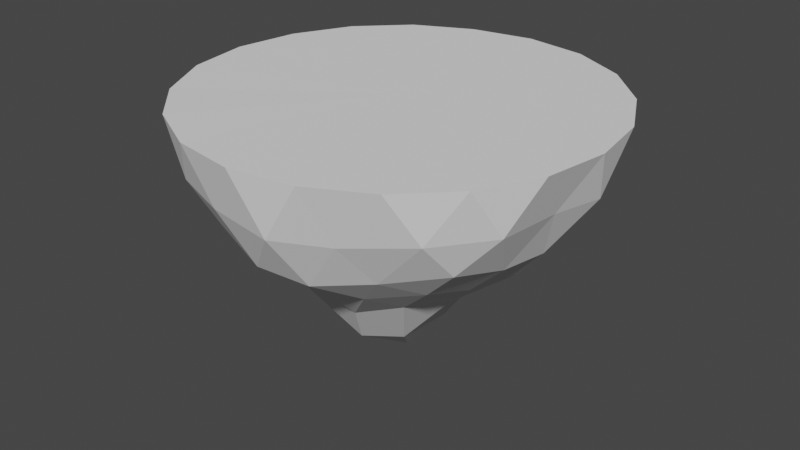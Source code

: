 # Source: island.blend  (saved by Blender 2.90.8; exported with 4.5.12 LTS)
import bpy
from mathutils import Matrix  # noqa: F401  (used for matrix-valued properties, if any)

bpy.ops.wm.read_factory_settings(use_empty=True)
scene = bpy.context.scene
scene.name = 'Scene'

# ---- collections
col_collection = bpy.data.collections.new('Collection'); scene.collection.children.link(col_collection)

# ---- world
world_world = bpy.data.worlds.new('World'); scene.world = world_world
world_world.use_nodes = True; world_world.node_tree.nodes.clear()
_N = world_world.node_tree.nodes; _L = world_world.node_tree.links
n0 = _N.new('ShaderNodeOutputWorld'); n0.name = 'World Output'; n0.location = (300, 300)
n1 = _N.new('ShaderNodeBackground'); n1.name = 'Background'; n1.location = (10, 300)
n1.inputs[0].default_value = (0.05088, 0.05088, 0.05088, 1.0)
_L.new(n1.outputs[0], n0.inputs[0])
n0.is_active_output = True
world_world.color = (0.05088, 0.05088, 0.05088)
world_world.use_sun_shadow = False
world_world.sun_shadow_jitter_overblur = 0.0

# ---- meshes
me_icosphere = bpy.data.meshes.new('Icosphere')
me_icosphere.from_pydata([(0.02726, 0.01999, -1.26), (0.6968, -0.5206, -0.418), (-0.2993, -0.7782, -0.4294), (-0.7747, -0.01677, -0.4275), (-0.1583, 0.7037, -0.4336), (0.6209, 0.4841, -0.3859), (-0.2837, -0.594, -0.6137), (-0.2198, -0.4051, -0.837), (-0.04814, -0.2196, -1.132), (0.1506, -0.1521, -1.09), (0.285, -0.3177, -0.8056), (0.5015, -0.4363, -0.6073), (0.4302, -0.6548, -0.488), (0.185, -0.7789, -0.5318), (-0.0566, -0.8245, -0.5099), (0.7395, 0.229, -0.4485), (0.7468, 0.02535, -0.5248), (0.7242, -0.2283, -0.5031), (0.1539, 0.144, -1.105), (0.3438, 0.2601, -0.8126), (0.5033, 0.3631, -0.5893), (-0.617, 0.02934, -0.6251), (-0.4698, 0.01399, -0.8337), (-0.2049, 0.03174, -1.138), (-0.4458, -0.6524, -0.4568), (-0.6382, -0.4395, -0.5139), (-0.712, -0.2293, -0.5106), (-0.1598, 0.6011, -0.6614), (-0.1248, 0.4565, -0.864), (-0.04739, 0.2576, -1.13), (-0.7148, 0.221, -0.4853), (-0.5462, 0.4245, -0.4946), (-0.4007, 0.5844, -0.5205), (0.05212, 0.691, -0.4615), (0.2657, 0.708, -0.4885), (0.4577, 0.5726, -0.4305), (0.951, -0.309, 6.993e-05), (0.8537, -0.4344, -0.2379), (0.8343, 0.4183, -0.2341), (0.9511, 0.309, 1.752e-08), (0.0, -1.0, -1.752e-08), (-0.1809, -0.9152, -0.2582), (0.6725, -0.6845, -0.2354), (0.5875, -0.8091, 0.0002677), (-0.951, -0.309, -1.234e-05), (-0.8932, -0.1559, -0.2423), (-0.4338, -0.8409, -0.2325), (-0.5873, -0.8064, 0.002617), (-0.5874, 0.8083, -2.223e-05), (-0.4154, 0.8157, -0.2485), (-0.9, 0.1397, -0.241), (-0.9459, 0.3084, 0.0008379), (0.5856, 0.8092, 0.000306), (0.652, 0.6707, -0.2403), (-0.09993, 0.8313, -0.2269), (0.001226, 0.9967, -8.296e-06), (0.8076, 0.5879, 0.0001938), (-0.3057, 0.9422, 0.0001141), (-0.9995, 9.806e-06, 6.567e-05), (-0.3089, -0.9506, 0.0004693), (0.809, -0.5878, -1.902e-06), (0.3093, 0.9502, 9.133e-05), (0.4598, 0.8074, -0.2307), (0.1271, 0.869, -0.2568), (-0.809, 0.5878, -7.845e-14), (-0.6302, 0.6268, -0.2781), (-0.8062, 0.4168, -0.2666), (-0.808, -0.5862, -0.001466), (-0.8505, -0.4066, -0.2918), (-0.6339, -0.6456, -0.2468), (0.309, -0.9511, 2.802e-14), (0.1364, -0.9515, -0.2745), (0.3703, -0.8226, -0.2823), (0.9998, -0.0001903, 7.049e-05), (0.86, -0.097, -0.2618), (0.9258, 0.1329, -0.2596), (0.3518, 0.455, -0.6558), (0.1676, 0.3522, -0.883), (0.1334, 0.5645, -0.6737), (-0.3944, 0.4668, -0.769), (-0.324, 0.2368, -0.9557), (-0.5216, 0.2502, -0.7114), (-0.4862, -0.2514, -0.7062), (-0.2568, -0.2444, -0.9295), (-0.3754, -0.4467, -0.6712), (0.5897, 0.08184, -0.7052), (0.5317, -0.1854, -0.6856), (0.3202, -0.03804, -0.8921), (-0.05963, -0.5791, -0.6753), (0.04236, -0.3599, -0.9073), (0.2537, -0.5366, -0.6754), (0.0004145, -0.0004746, 0.0001796)], [], [(0, 9, 8), (1, 11, 17), (0, 8, 23), (0, 23, 29), (0, 29, 18), (1, 17, 37), (2, 14, 41), (3, 26, 45), (4, 32, 49), (5, 35, 53), (1, 37, 42), (2, 41, 46), (3, 45, 50), (4, 49, 54), (5, 53, 38), (38, 56, 39), (38, 53, 56), (53, 52, 56), (54, 57, 55), (54, 49, 57), (49, 48, 57), (50, 58, 51), (50, 45, 58), (45, 44, 58), (46, 59, 47), (46, 41, 59), (41, 40, 59), (42, 60, 43), (42, 37, 60), (37, 36, 60), (53, 62, 52), (52, 62, 61), (62, 63, 61), (61, 63, 55), (63, 54, 55), (53, 35, 62), (35, 34, 62), (62, 34, 63), (34, 33, 63), (63, 33, 54), (33, 4, 54), (49, 65, 48), (48, 65, 64), (65, 66, 64), (64, 66, 51), (66, 50, 51), (49, 32, 65), (32, 31, 65), (65, 31, 66), (31, 30, 66), (66, 30, 50), (30, 3, 50), (45, 68, 44), (44, 68, 67), (68, 69, 67), (67, 69, 47), (69, 46, 47), (45, 26, 68), (26, 25, 68), (68, 25, 69), (25, 24, 69), (69, 24, 46), (24, 2, 46), (41, 71, 40), (40, 71, 70), (71, 72, 70), (70, 72, 43), (72, 42, 43), (41, 14, 71), (14, 13, 71), (71, 13, 72), (13, 12, 72), (72, 12, 42), (12, 1, 42), (37, 74, 36), (36, 74, 73), (74, 75, 73), (73, 75, 39), (75, 38, 39), (37, 17, 74), (17, 16, 74), (74, 16, 75), (16, 15, 75), (75, 15, 38), (15, 5, 38), (20, 35, 5), (19, 76, 20), (18, 77, 19), (20, 76, 35), (76, 34, 35), (19, 77, 76), (77, 78, 76), (76, 78, 34), (78, 33, 34), (18, 29, 77), (29, 28, 77), (77, 28, 78), (28, 27, 78), (78, 27, 33), (27, 4, 33), (27, 32, 4), (28, 79, 27), (29, 80, 28), (27, 79, 32), (79, 31, 32), (28, 80, 79), (80, 81, 79), (79, 81, 31), (81, 30, 31), (29, 23, 80), (23, 22, 80), (80, 22, 81), (22, 21, 81), (81, 21, 30), (21, 3, 30), (21, 26, 3), (22, 82, 21), (23, 83, 22), (21, 82, 26), (82, 25, 26), (22, 83, 82), (83, 84, 82), (82, 84, 25), (84, 24, 25), (23, 8, 83), (8, 7, 83), (83, 7, 84), (7, 6, 84), (84, 6, 24), (6, 2, 24), (15, 20, 5), (16, 85, 15), (17, 86, 16), (15, 85, 20), (85, 19, 20), (16, 86, 85), (86, 87, 85), (85, 87, 19), (87, 18, 19), (17, 11, 86), (11, 10, 86), (86, 10, 87), (10, 9, 87), (87, 9, 18), (9, 0, 18), (6, 14, 2), (7, 88, 6), (8, 89, 7), (6, 88, 14), (88, 13, 14), (7, 89, 88), (89, 90, 88), (88, 90, 13), (90, 12, 13), (8, 9, 89), (9, 10, 89), (89, 10, 90), (10, 11, 90), (90, 11, 12), (11, 1, 12), (61, 55, 91), (64, 51, 91), (67, 47, 91), (70, 43, 91), (73, 39, 91), (51, 58, 91), (52, 61, 91), (48, 64, 91), (56, 52, 91), (44, 67, 91), (59, 40, 91), (40, 70, 91), (36, 73, 91), (55, 57, 91), (43, 60, 91), (58, 44, 91), (39, 56, 91), (47, 59, 91), (57, 48, 91), (60, 36, 91)])
_uv = me_icosphere.uv_layers.new(name='UVMap')
_uv.uv.foreach_set('vector', [0.8182, 0.0, 0.7955, 0.03937, 0.8409, 0.03937, 0.7273, 0.1575, 0.7045, 0.1181, 0.6818, 0.1575, 0.09091, 0.0, 0.06818, 0.03937, 0.1136, 0.03937, 0.2727, 0.0, 0.25, 0.03937, 0.2955, 0.03937, 0.4545, 0.0, 0.4318, 0.03937, 0.4773, 0.03937, 0.7273, 0.1575, 0.6818, 0.1575, 0.7045, 0.1968, 0.9137, 0.1524, 0.8665, 0.1516, 0.8917, 0.1927, 0.1818, 0.1575, 0.1364, 0.1575, 0.1591, 0.1968, 0.3636, 0.1575, 0.3182, 0.1575, 0.3409, 0.1968, 0.5455, 0.1575, 0.5029, 0.156, 0.5227, 0.1968, 0.7273, 0.1575, 0.7045, 0.1968, 0.75, 0.1968, 0.9137, 0.1524, 0.8917, 0.1927, 0.9319, 0.1968, 0.1818, 0.1575, 0.1591, 0.1968, 0.2045, 0.1968, 0.3636, 0.1575, 0.3409, 0.1968, 0.3864, 0.1968, 0.5455, 0.1575, 0.5227, 0.1968, 0.5682, 0.1968, 0.5682, 0.1968, 0.5455, 0.2362, 0.5909, 0.2362, 0.5682, 0.1968, 0.5227, 0.1968, 0.5455, 0.2362, 0.5227, 0.1968, 0.5, 0.2362, 0.5455, 0.2362, 0.3864, 0.1968, 0.3636, 0.2362, 0.4091, 0.2362, 0.3864, 0.1968, 0.3409, 0.1968, 0.3636, 0.2362, 0.3409, 0.1968, 0.3182, 0.2362, 0.3636, 0.2362, 0.2045, 0.1968, 0.1818, 0.2362, 0.2273, 0.2362, 0.2045, 0.1968, 0.1591, 0.1968, 0.1818, 0.2362, 0.1591, 0.1968, 0.1364, 0.2362, 0.1818, 0.2362, 0.9319, 0.1968, 0.9091, 0.2362, 0.9545, 0.2362, 0.9319, 0.1968, 0.8917, 0.1927, 0.9091, 0.2362, 0.8917, 0.1927, 0.8636, 0.2362, 0.9091, 0.2362, 0.75, 0.1968, 0.7273, 0.2362, 0.7727, 0.2362, 0.75, 0.1968, 0.7045, 0.1968, 0.7273, 0.2362, 0.7045, 0.1968, 0.6818, 0.2362, 0.7273, 0.2362, 0.5227, 0.1968, 0.4773, 0.2, 0.5, 0.2362, 0.5, 0.2362, 0.4773, 0.2, 0.4545, 0.2362, 0.4773, 0.2, 0.4318, 0.1968, 0.4545, 0.2362, 0.4545, 0.2362, 0.4318, 0.1968, 0.4091, 0.2362, 0.4318, 0.1968, 0.3864, 0.1968, 0.4091, 0.2362, 0.5227, 0.1968, 0.5029, 0.156, 0.4773, 0.2, 0.5029, 0.156, 0.4515, 0.1559, 0.4773, 0.2, 0.4773, 0.2, 0.4515, 0.1559, 0.4318, 0.1968, 0.4515, 0.1559, 0.4091, 0.1575, 0.4318, 0.1968, 0.4318, 0.1968, 0.4091, 0.1575, 0.3864, 0.1968, 0.4091, 0.1575, 0.3636, 0.1575, 0.3864, 0.1968, 0.3409, 0.1968, 0.2955, 0.1968, 0.3182, 0.2362, 0.3182, 0.2362, 0.2955, 0.1968, 0.2727, 0.2362, 0.2955, 0.1968, 0.25, 0.1968, 0.2727, 0.2362, 0.2727, 0.2362, 0.25, 0.1968, 0.2273, 0.2362, 0.25, 0.1968, 0.2045, 0.1968, 0.2273, 0.2362, 0.3409, 0.1968, 0.3182, 0.1575, 0.2955, 0.1968, 0.3182, 0.1575, 0.2727, 0.1575, 0.2955, 0.1968, 0.2955, 0.1968, 0.2727, 0.1575, 0.25, 0.1968, 0.2727, 0.1575, 0.2273, 0.1575, 0.25, 0.1968, 0.25, 0.1968, 0.2273, 0.1575, 0.2045, 0.1968, 0.2273, 0.1575, 0.1818, 0.1575, 0.2045, 0.1968, 0.1591, 0.1968, 0.1136, 0.1968, 0.1364, 0.2362, 0.1364, 0.2362, 0.1136, 0.1968, 0.09091, 0.2362, 0.1136, 0.1968, 0.06818, 0.1968, 0.09091, 0.2362, 0.09091, 0.2362, 0.06818, 0.1968, 0.04545, 0.2362, 0.06818, 0.1968, 0.02285, 0.1968, 0.04545, 0.2362, 0.1591, 0.1968, 0.1364, 0.1575, 0.1136, 0.1968, 0.1364, 0.1575, 0.09091, 0.1575, 0.1136, 0.1968, 0.1136, 0.1968, 0.09091, 0.1575, 0.06818, 0.1968, 0.09091, 0.1575, 0.04558, 0.1574, 0.06818, 0.1968, 0.06818, 0.1968, 0.04558, 0.1574, 0.02285, 0.1968, 0.04558, 0.1574, 0.007933, 0.1554, 0.02285, 0.1968, 0.8917, 0.1927, 0.8409, 0.1968, 0.8636, 0.2362, 0.8636, 0.2362, 0.8409, 0.1968, 0.8182, 0.2362, 0.8409, 0.1968, 0.8016, 0.1906, 0.8182, 0.2362, 0.8182, 0.2362, 0.8016, 0.1906, 0.7727, 0.2362, 0.8016, 0.1906, 0.75, 0.1968, 0.7727, 0.2362, 0.8917, 0.1927, 0.8665, 0.1516, 0.8409, 0.1968, 0.8665, 0.1516, 0.8249, 0.1499, 0.8409, 0.1968, 0.8409, 0.1968, 0.8249, 0.1499, 0.8016, 0.1906, 0.8249, 0.1499, 0.7792, 0.1498, 0.8016, 0.1906, 0.8016, 0.1906, 0.7792, 0.1498, 0.75, 0.1968, 0.7792, 0.1498, 0.7273, 0.1575, 0.75, 0.1968, 0.7045, 0.1968, 0.6591, 0.1968, 0.6818, 0.2362, 0.6818, 0.2362, 0.6591, 0.1968, 0.6364, 0.2362, 0.6591, 0.1968, 0.6136, 0.1968, 0.6364, 0.2362, 0.6364, 0.2362, 0.6136, 0.1968, 0.5909, 0.2362, 0.6136, 0.1968, 0.5682, 0.1968, 0.5909, 0.2362, 0.7045, 0.1968, 0.6818, 0.1575, 0.6591, 0.1968, 0.6818, 0.1575, 0.6364, 0.1575, 0.6591, 0.1968, 0.6591, 0.1968, 0.6364, 0.1575, 0.6136, 0.1968, 0.6364, 0.1575, 0.5909, 0.1575, 0.6136, 0.1968, 0.6136, 0.1968, 0.5909, 0.1575, 0.5682, 0.1968, 0.5909, 0.1575, 0.5455, 0.1575, 0.5682, 0.1968, 0.5227, 0.1181, 0.5029, 0.156, 0.5455, 0.1575, 0.5, 0.07873, 0.4773, 0.1181, 0.5227, 0.1181, 0.4773, 0.03937, 0.4545, 0.07873, 0.5, 0.07873, 0.5227, 0.1181, 0.4773, 0.1181, 0.5029, 0.156, 0.4773, 0.1181, 0.4515, 0.1559, 0.5029, 0.156, 0.5, 0.07873, 0.4545, 0.07873, 0.4773, 0.1181, 0.4545, 0.07873, 0.4318, 0.1181, 0.4773, 0.1181, 0.4773, 0.1181, 0.4318, 0.1181, 0.4515, 0.1559, 0.4318, 0.1181, 0.4091, 0.1575, 0.4515, 0.1559, 0.4773, 0.03937, 0.4318, 0.03937, 0.4545, 0.07873, 0.4318, 0.03937, 0.4091, 0.07873, 0.4545, 0.07873, 0.4545, 0.07873, 0.4091, 0.07873, 0.4318, 0.1181, 0.4091, 0.07873, 0.3864, 0.1181, 0.4318, 0.1181, 0.4318, 0.1181, 0.3864, 0.1181, 0.4091, 0.1575, 0.3864, 0.1181, 0.3636, 0.1575, 0.4091, 0.1575, 0.3409, 0.1181, 0.3182, 0.1575, 0.3636, 0.1575, 0.3182, 0.07873, 0.2955, 0.1181, 0.3409, 0.1181, 0.2955, 0.03937, 0.2727, 0.07873, 0.3182, 0.07873, 0.3409, 0.1181, 0.2955, 0.1181, 0.3182, 0.1575, 0.2955, 0.1181, 0.2727, 0.1575, 0.3182, 0.1575, 0.3182, 0.07873, 0.2727, 0.07873, 0.2955, 0.1181, 0.2727, 0.07873, 0.25, 0.1181, 0.2955, 0.1181, 0.2955, 0.1181, 0.25, 0.1181, 0.2727, 0.1575, 0.25, 0.1181, 0.2273, 0.1575, 0.2727, 0.1575, 0.2955, 0.03937, 0.25, 0.03937, 0.2727, 0.07873, 0.25, 0.03937, 0.2273, 0.07873, 0.2727, 0.07873, 0.2727, 0.07873, 0.2273, 0.07873, 0.25, 0.1181, 0.2273, 0.07873, 0.2045, 0.1181, 0.25, 0.1181, 0.25, 0.1181, 0.2045, 0.1181, 0.2273, 0.1575, 0.2045, 0.1181, 0.1818, 0.1575, 0.2273, 0.1575, 0.1591, 0.1181, 0.1364, 0.1575, 0.1818, 0.1575, 0.1364, 0.07873, 0.1136, 0.1181, 0.1591, 0.1181, 0.1136, 0.03937, 0.09091, 0.07873, 0.1364, 0.07873, 0.1591, 0.1181, 0.1136, 0.1181, 0.1364, 0.1575, 0.1136, 0.1181, 0.09091, 0.1575, 0.1364, 0.1575, 0.1364, 0.07873, 0.09091, 0.07873, 0.1136, 0.1181, 0.09091, 0.07873, 0.06818, 0.1181, 0.1136, 0.1181, 0.1136, 0.1181, 0.06818, 0.1181, 0.09091, 0.1575, 0.06818, 0.1181, 0.04558, 0.1574, 0.09091, 0.1575, 0.1136, 0.03937, 0.06818, 0.03937, 0.09091, 0.07873, 0.06818, 0.03937, 0.04545, 0.07873, 0.09091, 0.07873, 0.09091, 0.07873, 0.04545, 0.07873, 0.06818, 0.1181, 0.04545, 0.07873, 0.02286, 0.1181, 0.06818, 0.1181, 0.06818, 0.1181, 0.02286, 0.1181, 0.04558, 0.1574, 0.02286, 0.1181, 0.007933, 0.1554, 0.04558, 0.1574, 0.5909, 0.1575, 0.5682, 0.1181, 0.5455, 0.1575, 0.6364, 0.1575, 0.6136, 0.1181, 0.5909, 0.1575, 0.6818, 0.1575, 0.6591, 0.1181, 0.6364, 0.1575, 0.5909, 0.1575, 0.6136, 0.1181, 0.5682, 0.1181, 0.6136, 0.1181, 0.5909, 0.07873, 0.5682, 0.1181, 0.6364, 0.1575, 0.6591, 0.1181, 0.6136, 0.1181, 0.6591, 0.1181, 0.6364, 0.07873, 0.6136, 0.1181, 0.6136, 0.1181, 0.6364, 0.07873, 0.5909, 0.07873, 0.6364, 0.07873, 0.6136, 0.03937, 0.5909, 0.07873, 0.6818, 0.1575, 0.7045, 0.1181, 0.6591, 0.1181, 0.7045, 0.1181, 0.6818, 0.07873, 0.6591, 0.1181, 0.6591, 0.1181, 0.6818, 0.07873, 0.6364, 0.07873, 0.6818, 0.07873, 0.6591, 0.03937, 0.6364, 0.07873, 0.6364, 0.07873, 0.6591, 0.03937, 0.6136, 0.03937, 0.6591, 0.03937, 0.6364, 0.0, 0.6136, 0.03937, 0.8864, 0.118, 0.8665, 0.1516, 0.9137, 0.1524, 0.8636, 0.07873, 0.8409, 0.1181, 0.8864, 0.118, 0.8409, 0.03937, 0.8182, 0.07873, 0.8636, 0.07873, 0.8864, 0.118, 0.8409, 0.1181, 0.8665, 0.1516, 0.8409, 0.1181, 0.8249, 0.1499, 0.8665, 0.1516, 0.8636, 0.07873, 0.8182, 0.07873, 0.8409, 0.1181, 0.8182, 0.07873, 0.7955, 0.1181, 0.8409, 0.1181, 0.8409, 0.1181, 0.7955, 0.1181, 0.8249, 0.1499, 0.7955, 0.1181, 0.7792, 0.1498, 0.8249, 0.1499, 0.8409, 0.03937, 0.7955, 0.03937, 0.8182, 0.07873, 0.7955, 0.03937, 0.7727, 0.07873, 0.8182, 0.07873, 0.8182, 0.07873, 0.7727, 0.07873, 0.7955, 0.1181, 0.7727, 0.07873, 0.75, 0.1181, 0.7955, 0.1181, 0.7955, 0.1181, 0.75, 0.1181, 0.7792, 0.1498, 0.75, 0.1181, 0.7273, 0.1575, 0.7792, 0.1498, 0.4545, 0.2362, 0.4091, 0.2362, 0.4545, 0.2362, 0.2727, 0.2362, 0.2273, 0.2362, 0.2727, 0.2362, 0.09091, 0.2362, 0.04545, 0.2362, 0.09091, 0.2362, 0.8182, 0.2362, 0.7727, 0.2362, 0.8182, 0.2362, 0.6364, 0.2362, 0.5909, 0.2362, 0.6364, 0.2362, 0.2273, 0.2362, 0.1818, 0.2362, 0.2273, 0.2362, 0.5, 0.2362, 0.4545, 0.2362, 0.5, 0.2362, 0.3182, 0.2362, 0.2727, 0.2362, 0.3182, 0.2362, 0.5455, 0.2362, 0.5, 0.2362, 0.5455, 0.2362, 0.1364, 0.2362, 0.09091, 0.2362, 0.1364, 0.2362, 0.9091, 0.2362, 0.8636, 0.2362, 0.9091, 0.2362, 0.8636, 0.2362, 0.8182, 0.2362, 0.8636, 0.2362, 0.6818, 0.2362, 0.6364, 0.2362, 0.6818, 0.2362, 0.4091, 0.2362, 0.3636, 0.2362, 0.4091, 0.2362, 0.7727, 0.2362, 0.7273, 0.2362, 0.7727, 0.2362, 0.1818, 0.2362, 0.1364, 0.2362, 0.1818, 0.2362, 0.5909, 0.2362, 0.5455, 0.2362, 0.5909, 0.2362, 0.9545, 0.2362, 0.9091, 0.2362, 0.9545, 0.2362, 0.3636, 0.2362, 0.3182, 0.2362, 0.3636, 0.2362, 0.7273, 0.2362, 0.6818, 0.2362, 0.7273, 0.2362])
me_icosphere.use_remesh_fix_poles = True
me_icosphere.use_remesh_preserve_attributes = False
me_icosphere.use_mirror_vertex_groups = False
me_icosphere.update()

# ---- objects
ob_icosphere = bpy.data.objects.new('Icosphere', me_icosphere)

# ---- transforms, parenting, visibility, modifiers, constraints
ob_icosphere.location = (0.0, 0.0, 0.0)
ob_icosphere.scale = (7.053, 7.053, 7.053)
ob_icosphere.lineart.crease_threshold = 0.0

# ---- collection membership
col_collection.objects.link(ob_icosphere)

# ---- scene / render settings (as saved in the file)
scene.frame_start = 1; scene.frame_end = 250; scene.frame_set(1)
scene.render.engine = 'BLENDER_EEVEE_NEXT'
scene.cycles.use_denoising = False
scene.cycles.samples = 128
scene.cycles.sampling_pattern = 'TABULATED_SOBOL'
scene.cycles.use_adaptive_sampling = False
scene.cycles.use_light_tree = False
scene.view_settings.view_transform = 'Filmic'
bpy.context.view_layer.update()

# ---- added for rendering (the .blend has no active camera and no usable light): camera, sun
cam_auto = bpy.data.cameras.new('AutoCamera')
cam_auto.lens = 50.0
cam_auto.sensor_width = 36.0
cam_auto.clip_end = 1000.0
ob_auto_camera = bpy.data.objects.new('AutoCamera', cam_auto)
scene.collection.objects.link(ob_auto_camera)
ob_auto_camera.location = (20.1955, -24.2449, 11.723)
ob_auto_camera.rotation_euler = (1.09748, -7.21219e-08, 0.694738)
scene.camera = ob_auto_camera
light_auto_sun = bpy.data.lights.new('AutoSun', 'SUN')
light_auto_sun.energy = 3.0
light_auto_sun.angle = 0.0523599
ob_auto_sun = bpy.data.objects.new('AutoSun', light_auto_sun)
scene.collection.objects.link(ob_auto_sun)
ob_auto_sun.rotation_euler = (0.872665, 0.174533, 0.523599)
bpy.context.view_layer.update()

